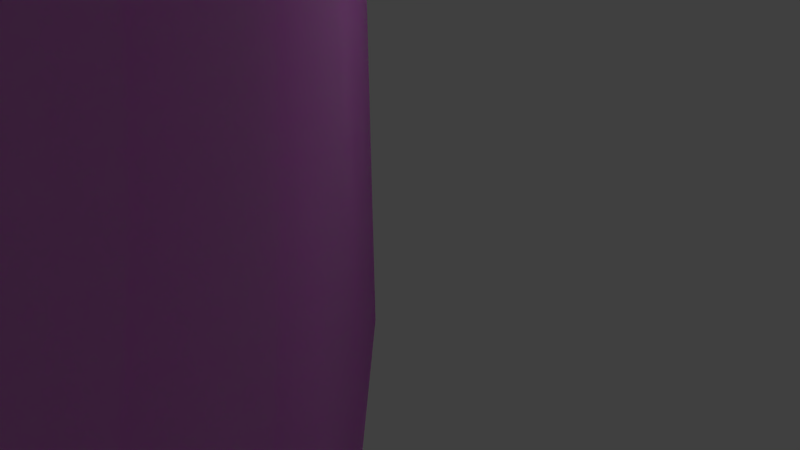 # Source: 45.blend  (saved by Blender 2.76.0; exported with 4.5.12 LTS)
import bpy
from mathutils import Matrix  # noqa: F401  (used for matrix-valued properties, if any)

bpy.ops.wm.read_factory_settings(use_empty=True)
scene = bpy.context.scene
scene.name = 'Scene'

# ---- collections
col_collection_1 = bpy.data.collections.new('Collection 1'); scene.collection.children.link(col_collection_1)

# ---- images (referenced by path relative to the original .blend; pixels are not part of the script)
import os
ASSET_DIR = os.environ.get("B2B_ASSET_DIR", "")  # directory of the original .blend (textures are referenced by path, not embedded)
HERE = os.path.dirname(os.path.abspath(__file__))  # packed textures are extracted next to this script under _unpacked/

def load_image(name, relpath, width, height, colorspace="sRGB"):
    """Load a texture the original file referenced (path relative to the .blend, or extracted next to this script)."""
    p = next((c for c in (os.path.join(HERE, relpath), os.path.join(ASSET_DIR, relpath)) if relpath and os.path.exists(c)), "")
    if p:
        img = bpy.data.images.load(p, check_existing=True)
        img.name = name
    else:  # same state as the original file: an image datablock whose file is absent (Cycles renders it pink)
        img = bpy.data.images.new(name, width, height)
        img.source = "FILE"
        img.filepath = "//" + (relpath or name)
    img.colorspace_settings.name = colorspace
    return img
img_turn_png_001 = load_image('Turn.png.001', 'Turn.png', 1024, 1024, 'sRGB')
img_turn_sidewalk_2_png_001 = load_image('Turn sidewalk 2.png.001', 'Turn sidewalk 2.png', 1024, 1024, 'sRGB')
img_turn_sidewalk_png = load_image('Turn sidewalk.png', 'Turn sidewalk.png', 1024, 1024, 'sRGB')

# ---- materials (node trees are filled in below, after node groups)
mat_material_001 = bpy.data.materials.new('Material.001')
mat_material_001.alpha_threshold = 0.0
mat_material_001.roughness = 0.5
mat_material_005 = bpy.data.materials.new('Material.005')
mat_material_005.alpha_threshold = 0.0
mat_material_005.roughness = 0.5
mat_material_002 = bpy.data.materials.new('Material.002')
mat_material_002.alpha_threshold = 0.0
mat_material_002.roughness = 0.5

# ---- material node trees
mat_material_001.use_nodes = True; mat_material_001.node_tree.nodes.clear()
_N = mat_material_001.node_tree.nodes; _L = mat_material_001.node_tree.links
n0 = _N.new('ShaderNodeOutputMaterial'); n0.name = 'Material Output'; n0.location = (300, 300)
n1 = _N.new('ShaderNodeBsdfDiffuse'); n1.name = 'Diffuse BSDF'; n1.location = (10, 300)
n2 = _N.new('ShaderNodeTexImage'); n2.name = 'Image Texture'; n2.location = (-180, 300)
n2.width = 140
n2.image = img_turn_png_001
_L.new(n1.outputs[0], n0.inputs[0])
_L.new(n2.outputs[0], n1.inputs[0])
n0.is_active_output = True
mat_material_005.use_nodes = True; mat_material_005.node_tree.nodes.clear()
_N = mat_material_005.node_tree.nodes; _L = mat_material_005.node_tree.links
n0 = _N.new('ShaderNodeOutputMaterial'); n0.name = 'Material Output'; n0.location = (300, 300)
n1 = _N.new('ShaderNodeBsdfDiffuse'); n1.name = 'Diffuse BSDF'; n1.location = (10, 300)
n2 = _N.new('ShaderNodeTexImage'); n2.name = 'Image Texture'; n2.location = (-180, 300)
n2.width = 140
n2.image = img_turn_sidewalk_2_png_001
_L.new(n1.outputs[0], n0.inputs[0])
_L.new(n2.outputs[0], n1.inputs[0])
n0.is_active_output = True
mat_material_002.use_nodes = True; mat_material_002.node_tree.nodes.clear()
_N = mat_material_002.node_tree.nodes; _L = mat_material_002.node_tree.links
n0 = _N.new('ShaderNodeOutputMaterial'); n0.name = 'Material Output'; n0.location = (300, 300)
n1 = _N.new('ShaderNodeBsdfDiffuse'); n1.name = 'Diffuse BSDF'; n1.location = (10, 300)
n2 = _N.new('ShaderNodeTexImage'); n2.name = 'Image Texture'; n2.location = (-180, 300)
n2.width = 140
n2.image = img_turn_sidewalk_png
_L.new(n1.outputs[0], n0.inputs[0])
_L.new(n2.outputs[0], n1.inputs[0])
n0.is_active_output = True

# ---- world
world_world = bpy.data.worlds.new('World'); scene.world = world_world
world_world.color = (0.05088, 0.05088, 0.05088)
world_world.use_sun_shadow = False
world_world.sun_shadow_jitter_overblur = 0.0
world_world.cycles.sampling_method = 'MANUAL'
world_world.cycles.sample_map_resolution = 256

# ---- cameras
cam_camera = bpy.data.cameras.new('Camera')
cam_camera.clip_end = 100.0
cam_camera.lens = 35.0
cam_camera.sensor_width = 32.0
cam_camera.sensor_height = 18.0
cam_camera.ortho_scale = 7.314
cam_camera.dof.focus_distance = 0.0

# ---- lights
light_lamp = bpy.data.lights.new('Lamp', 'POINT')
light_lamp.transmission_factor = 0.0
light_lamp.cutoff_distance = 30.0
light_lamp.energy = 100.0
light_lamp.shadow_buffer_clip_start = 1.001
light_lamp.shadow_soft_size = 0.1
light_lamp.shadow_maximum_resolution = 0.006
light_lamp.use_absolute_resolution = True
light_lamp.cycles.use_multiple_importance_sampling = False

# ---- meshes
me_cube = bpy.data.meshes.new('Cube')
me_cube.from_pydata([(-12.0, -12.0, -12.0), (-12.0, -12.0, 12.0), (-12.0, 12.0, -12.0), (-12.0, 12.0, 12.0), (12.0, -12.0, -12.0), (12.0, -12.0, 12.0), (12.0, 12.0, -12.0), (12.0, 12.0, 12.0)], [], [(1, 3, 2, 0), (3, 7, 6, 2), (7, 5, 4, 6), (5, 1, 0, 4), (0, 2, 6, 4), (5, 7, 3, 1)])
me_cube.use_remesh_preserve_volume = False
me_cube.use_remesh_preserve_attributes = False
me_cube.use_mirror_vertex_groups = False
me_cube.update()
me_cylinder_005 = bpy.data.meshes.new('Cylinder.005')
me_cylinder_005.from_pydata([(56.4, -446.5, 1.0), (111.9, -435.9, 1.0), (37.3, -145.3, 1.0), (18.8, -148.8, 1.0), (1.971e-05, -450.0, 1.0), (6.665e-06, -150.0, 1.0), (111.9, -435.9, -1.0), (56.4, -446.5, -1.0), (165.7, -418.4, 1.0), (55.22, -139.5, 1.0), (37.3, -145.3, -1.0), (18.8, -148.8, -1.0), (6.621e-06, -150.0, -1.0), (1.963e-05, -450.0, -1.0), (317.7, -317.7, -1.0), (308.0, -328.0, -1.0), (264.5, -364.1, -1.0), (216.8, -394.3, -1.0), (165.7, -418.4, -1.0), (55.22, -139.5, -1.0), (72.26, -131.4, -1.0), (88.17, -121.4, -1.0), (102.6, -109.3, -1.0), (105.8, -105.8, -1.0), (216.8, -394.3, 1.0), (72.26, -131.4, 1.0), (317.7, -317.7, 1.0), (308.0, -328.0, 1.0), (264.5, -364.1, 1.0), (88.17, -121.4, 1.0), (102.6, -109.3, 1.0), (105.8, -105.8, 1.0)], [], [(0, 1, 2, 3), (4, 0, 3, 5), (6, 1, 0, 7), (1, 8, 9, 2), (10, 11, 3, 2), (12, 13, 4, 5), (13, 7, 0, 4), (11, 12, 5, 3), (14, 15, 16, 17, 18, 6, 7, 13, 12, 11, 10, 19, 20, 21, 22, 23), (18, 8, 1, 6), (8, 24, 25, 9), (19, 10, 2, 9), (26, 27, 15, 14), (15, 27, 28, 16), (16, 28, 24, 17), (17, 24, 8, 18), (20, 19, 9, 25), (21, 20, 25, 29), (22, 21, 29, 30), (23, 22, 30, 31), (24, 28, 29, 25), (31, 30, 27, 26), (28, 27, 30, 29), (26, 14, 23, 31)])
_uv = me_cylinder_005.uv_layers.new(name='UVMap')
_uv.uv.foreach_set('vector', [0.07885, 0.2494, 0.1476, 0.2494, 0.1477, 0.6262, 0.07883, 0.6262, 0.006934, 0.2494, 0.07885, 0.2494, 0.07883, 0.6262, 0.006811, 0.6262, 0.4908, 0.9568, 0.4911, 0.9573, 0.5034, 0.9487, 0.503, 0.9483, 0.1476, 0.2494, 0.2217, 0.2494, 0.2219, 0.6262, 0.1477, 0.6262, 0.4552, 0.8817, 0.4615, 0.8817, 0.4615, 0.8817, 0.4552, 0.8817, 0.4677, 0.8817, 0.5112, 0.9347, 0.5122, 0.9345, 0.469, 0.8807, 0.5112, 0.9347, 0.503, 0.9483, 0.5034, 0.9487, 0.5122, 0.9345, 0.4615, 0.8817, 0.4677, 0.8817, 0.4677, 0.8817, 0.4615, 0.8817, 0.4285, 0.9712, 0.4324, 0.9712, 0.4477, 0.9699, 0.4628, 0.9671, 0.4772, 0.9628, 0.4908, 0.9568, 0.503, 0.9483, 0.5112, 0.9347, 0.4677, 0.8817, 0.4615, 0.8817, 0.4552, 0.8817, 0.4487, 0.8817, 0.4423, 0.8817, 0.4357, 0.8817, 0.4292, 0.8817, 0.4275, 0.8817, 0.4772, 0.9628, 0.4774, 0.9633, 0.4911, 0.9573, 0.4908, 0.9568, 0.2217, 0.2494, 0.3, 0.2494, 0.3003, 0.6262, 0.2219, 0.6262, 0.4487, 0.8817, 0.4552, 0.8817, 0.4552, 0.8817, 0.4487, 0.8817, 0.4285, 0.9717, 0.4324, 0.9718, 0.4324, 0.9712, 0.4285, 0.9712, 0.4324, 0.9712, 0.4324, 0.9718, 0.4478, 0.9705, 0.4477, 0.9699, 0.4477, 0.9699, 0.4478, 0.9705, 0.4629, 0.9677, 0.4628, 0.9671, 0.4628, 0.9671, 0.4629, 0.9677, 0.4774, 0.9633, 0.4772, 0.9628, 0.4423, 0.8817, 0.4487, 0.8817, 0.4487, 0.8817, 0.4423, 0.8817, 0.4357, 0.8817, 0.4423, 0.8817, 0.4423, 0.8817, 0.4357, 0.8817, 0.4292, 0.8817, 0.4357, 0.8817, 0.4357, 0.8817, 0.4292, 0.8817, 0.4275, 0.8817, 0.4292, 0.8817, 0.4292, 0.8817, 0.4275, 0.8817, 0.3, 0.2494, 0.3773, 0.2494, 0.3778, 0.6262, 0.3003, 0.6262, 0.4701, 0.6262, 0.4492, 0.6262, 0.4486, 0.2494, 0.4695, 0.2494, 0.3773, 0.2494, 0.4486, 0.2494, 0.4492, 0.6262, 0.3778, 0.6262, 0.0, 0.0, 0.0, 0.0, 0.0, 0.0, 0.0, 0.0])
me_cylinder_005.materials.append(mat_material_001)
me_cylinder_005.use_remesh_preserve_volume = False
me_cylinder_005.use_remesh_preserve_attributes = False
me_cylinder_005.use_mirror_vertex_groups = False
me_cylinder_005.update()
me_cylinder_004 = bpy.data.meshes.new('Cylinder.004')
me_cylinder_004.from_pydata([(0.0, 0.0, -6.0), (5.857e-06, -135.0, -6.0), (5.857e-06, -135.0, -5.0), (6.382e-06, -135.0, 6.0), (0.0, 0.0, 6.0), (16.92, -133.9, -6.0), (16.92, -133.9, -5.0), (6.513e-06, -150.0, -5.0), (6.665e-06, -150.0, -4.0), (7.038e-06, -150.0, 7.0), (6.382e-06, -135.0, 7.0), (16.92, -133.9, 6.0), (33.57, -130.8, -6.0), (18.8, -148.8, -5.0), (33.57, -130.8, -5.0), (18.8, -148.8, -4.0), (18.8, -148.8, 7.0), (16.92, -133.9, 7.0), (33.57, -130.8, 6.0), (49.7, -125.5, -6.0), (37.3, -145.3, -5.0), (49.7, -125.5, -5.0), (37.3, -145.3, -4.0), (37.3, -145.3, 7.0), (33.57, -130.8, 7.0), (49.7, -125.5, 6.0), (65.04, -118.3, -6.0), (55.22, -139.5, -5.0), (65.04, -118.3, -5.0), (55.22, -139.5, -4.0), (55.22, -139.5, 7.0), (49.7, -125.5, 7.0), (65.04, -118.3, 6.0), (79.35, -109.2, -6.0), (72.26, -131.4, -5.0), (79.35, -109.2, -5.0), (72.26, -131.4, -4.0), (72.26, -131.4, 7.0), (65.04, -118.3, 7.0), (79.35, -109.2, 6.0), (92.41, -98.41, -6.0), (88.17, -121.4, -5.0), (92.41, -98.41, -5.0), (88.17, -121.4, -4.0), (88.17, -121.4, 7.0), (79.35, -109.2, 7.0), (92.41, -98.41, 6.0), (95.32, -95.32, -6.0), (102.5, -109.2, -4.817), (95.32, -95.32, -4.954), (102.7, -109.3, 7.0), (92.41, -98.41, 7.0), (93.38, -97.35, 6.0), (95.31, -95.31, 6.0), (105.8, -105.8, -4.817), (95.32, -95.32, 7.0), (105.9, -105.9, 7.046), (104.0, -86.05, 7.0), (104.0, -86.05, 6.0), (104.0, -86.05, -5.0)], [], [(0, 1, 2, 3, 4), (0, 5, 1), (2, 1, 5, 6), (7, 8, 9, 10, 3, 2), (3, 11, 4), (0, 12, 5), (2, 6, 13, 7), (6, 5, 12, 14), (8, 7, 13, 15), (15, 16, 9, 8), (9, 16, 17, 10), (3, 10, 17, 11), (4, 11, 18), (0, 19, 12), (14, 20, 13, 6), (14, 12, 19, 21), (15, 13, 20, 22), (22, 23, 16, 15), (17, 16, 23, 24), (11, 17, 24, 18), (4, 18, 25), (0, 26, 19), (21, 27, 20, 14), (21, 19, 26, 28), (22, 20, 27, 29), (29, 30, 23, 22), (24, 23, 30, 31), (18, 24, 31, 25), (4, 25, 32), (0, 33, 26), (28, 34, 27, 21), (28, 26, 33, 35), (29, 27, 34, 36), (36, 37, 30, 29), (31, 30, 37, 38), (25, 31, 38, 32), (4, 32, 39), (0, 40, 33), (35, 41, 34, 28), (35, 33, 40, 42), (36, 34, 41, 43), (43, 44, 37, 36), (38, 37, 44, 45), (32, 38, 45, 39), (4, 39, 46), (47, 40, 0), (42, 48, 41, 35), (49, 42, 40, 47), (41, 48, 50, 44, 43), (45, 44, 50, 51), (39, 45, 51, 46), (4, 46, 52, 53), (54, 48, 42, 49), (55, 51, 50, 56), (46, 51, 52), (53, 52, 51, 55), (56, 50, 48, 54), (54, 49, 47, 0, 4, 53, 55, 56), (57, 58, 59)])
_uv = me_cylinder_004.uv_layers.new(name='UVMap')
_uv.uv.foreach_set('vector', [0.1479, 0.1039, 0.07093, 0.02432, 0.07152, 0.02374, 0.078, 0.01747, 0.155, 0.09704, 0.1479, 0.1039, 0.06216, 0.03506, 0.07093, 0.02432, 0.07026, 0.02379, 0.07093, 0.02432, 0.06216, 0.03506, 0.0615, 0.03458, 0.1038, 0.2305, 0.1039, 0.2338, 0.1043, 0.2697, 0.0629, 0.2697, 0.0629, 0.2664, 0.0629, 0.2305, 0.1836, 0.9874, 0.1898, 0.8889, 0.9691, 0.9874, 0.1479, 0.1039, 0.05469, 0.04635, 0.06216, 0.03506, 0.02197, 0.08076, 0.0387, 0.08738, 0.03378, 0.1025, 0.01519, 0.09516, 0.0615, 0.03458, 0.06216, 0.03506, 0.05469, 0.04635, 0.05398, 0.04592, 0.1425, 0.2697, 0.146, 0.2697, 0.146, 0.3211, 0.1425, 0.3211, 0.1425, 0.3211, 0.1043, 0.3211, 0.1043, 0.2697, 0.1425, 0.2697, 0.1043, 0.2697, 0.1043, 0.3211, 0.0629, 0.3211, 0.0629, 0.2697, 0.02148, 0.09472, 0.02149, 0.09406, 0.03269, 0.09414, 0.03268, 0.0948, 0.9691, 0.9874, 0.1898, 0.8889, 0.2082, 0.792, 0.1479, 0.1039, 0.04843, 0.05832, 0.05469, 0.04635, 0.05613, 0.09185, 0.05315, 0.1075, 0.03378, 0.1025, 0.0387, 0.08738, 0.05398, 0.04592, 0.05469, 0.04635, 0.04843, 0.05832, 0.04767, 0.05798, 0.1425, 0.3211, 0.146, 0.3211, 0.146, 0.3734, 0.1425, 0.3734, 0.1425, 0.3734, 0.1043, 0.3734, 0.1043, 0.3211, 0.1425, 0.3211, 0.0629, 0.3211, 0.1043, 0.3211, 0.1043, 0.3734, 0.0629, 0.3734, 0.03268, 0.0948, 0.03269, 0.09414, 0.04389, 0.09423, 0.04388, 0.09489, 0.9691, 0.9874, 0.2082, 0.792, 0.2387, 0.6982, 0.1479, 0.1039, 0.04358, 0.07096, 0.04843, 0.05832, 0.07398, 0.09411, 0.07298, 0.11, 0.05315, 0.1075, 0.05613, 0.09185, 0.04767, 0.05798, 0.04843, 0.05832, 0.04358, 0.07096, 0.04279, 0.0707, 0.1425, 0.3734, 0.146, 0.3734, 0.146, 0.4264, 0.1425, 0.4264, 0.1425, 0.4264, 0.1043, 0.4264, 0.1043, 0.3734, 0.1425, 0.3734, 0.0629, 0.3734, 0.1043, 0.3734, 0.1043, 0.4264, 0.0629, 0.4264, 0.04388, 0.09489, 0.04389, 0.09423, 0.05509, 0.09431, 0.05508, 0.09497, 0.9691, 0.9874, 0.2387, 0.6982, 0.2807, 0.6089, 0.1479, 0.1039, 0.04029, 0.08412, 0.04358, 0.07096, 0.09197, 0.09411, 0.09297, 0.11, 0.07298, 0.11, 0.07398, 0.09411, 0.04279, 0.0707, 0.04358, 0.07096, 0.04029, 0.08412, 0.03947, 0.08396, 0.1425, 0.4264, 0.146, 0.4264, 0.146, 0.48, 0.1425, 0.48, 0.1425, 0.48, 0.1043, 0.48, 0.1043, 0.4264, 0.1425, 0.4264, 0.0629, 0.4264, 0.1043, 0.4264, 0.1043, 0.48, 0.0629, 0.48, 0.05508, 0.09497, 0.05509, 0.09431, 0.06629, 0.0944, 0.06628, 0.09506, 0.9691, 0.9874, 0.2807, 0.6089, 0.3336, 0.5256, 0.1479, 0.1039, 0.03863, 0.0976, 0.04029, 0.08412, 0.1098, 0.09185, 0.1128, 0.1075, 0.09297, 0.11, 0.09197, 0.09411, 0.03947, 0.08396, 0.04029, 0.08412, 0.03863, 0.0976, 0.03779, 0.09754, 0.1425, 0.48, 0.146, 0.48, 0.146, 0.5339, 0.1425, 0.5339, 0.1425, 0.5339, 0.1043, 0.5339, 0.1043, 0.48, 0.1425, 0.48, 0.0629, 0.48, 0.1043, 0.48, 0.1043, 0.5339, 0.0629, 0.5339, 0.06628, 0.09506, 0.06629, 0.0944, 0.07749, 0.09449, 0.07749, 0.09515, 0.9691, 0.9874, 0.3336, 0.5256, 0.3965, 0.4496, 0.03864, 0.101, 0.03863, 0.0976, 0.1479, 0.1039, 0.1272, 0.08738, 0.1322, 0.1025, 0.1128, 0.1075, 0.1098, 0.09185, 0.03776, 0.101, 0.03779, 0.09754, 0.03863, 0.0976, 0.03864, 0.101, 0.146, 0.5339, 0.146, 0.5879, 0.1043, 0.5879, 0.1043, 0.5339, 0.1425, 0.5339, 0.0629, 0.5339, 0.1043, 0.5339, 0.1043, 0.5879, 0.0629, 0.5879, 0.07749, 0.09515, 0.07749, 0.09449, 0.08869, 0.09457, 0.08869, 0.09523, 0.9691, 0.9874, 0.3965, 0.4496, 0.4026, 0.444, 0.4145, 0.4328, 0.1368, 0.1007, 0.1322, 0.1025, 0.1272, 0.08738, 0.1315, 0.08577, 0.0629, 0.6018, 0.0629, 0.5879, 0.1043, 0.5879, 0.1043, 0.6018, 0.08869, 0.09523, 0.08869, 0.09457, 0.08964, 0.09523, 0.09149, 0.09525, 0.08964, 0.09523, 0.08869, 0.09457, 0.09149, 0.09459, 0.1043, 0.6018, 0.1043, 0.5879, 0.146, 0.5879, 0.146, 0.6019, 0.0, 0.0, 0.0, 0.0, 0.0, 0.0, 0.0, 0.0, 0.0, 0.0, 0.0, 0.0, 0.0, 0.0, 0.0, 0.0, 0.09989, 0.09466, 0.0999, 0.09532, 0.09997, 0.1026])
me_cylinder_004.materials.append(mat_material_005)
me_cylinder_004.use_remesh_preserve_volume = False
me_cylinder_004.use_remesh_preserve_attributes = False
me_cylinder_004.use_mirror_vertex_groups = False
me_cylinder_004.update()
me_cylinder_009 = bpy.data.meshes.new('Cylinder.009')
me_cylinder_009.from_pydata([(317.4, -318.1, -50.0), (308.0, -328.0, -50.0), (264.5, -364.1, -50.0), (216.8, -394.3, -50.0), (165.7, -418.4, -50.0), (111.9, -435.9, -50.0), (56.4, -446.5, -50.0), (1.963e-05, -450.0, -50.0), (1.92e-05, -440.2, -50.0), (55.06, -436.7, -50.0), (109.3, -426.4, -50.0), (161.7, -409.3, -50.0), (211.7, -385.8, -50.0), (258.2, -356.1, -50.0), (300.8, -320.9, -50.0), (310.2, -310.8, -50.0), (317.4, -318.1, 50.0), (308.0, -328.0, 50.0), (264.5, -364.1, 50.0), (216.8, -394.3, 50.0), (165.7, -418.4, 50.0), (111.9, -435.9, 50.0), (56.4, -446.5, 50.0), (2.014e-05, -450.0, 50.0), (1.972e-05, -440.2, 50.0), (55.06, -436.7, 50.0), (109.3, -426.4, 50.0), (161.7, -409.3, 50.0), (211.7, -385.8, 50.0), (258.2, -356.1, 50.0), (300.8, -320.9, 50.0), (310.2, -310.8, 50.0), (414.0, -414.8, -58.33), (401.8, -427.9, -58.33), (345.0, -474.9, -58.33), (282.8, -514.4, -58.33), (216.1, -545.7, -58.33), (146.0, -568.5, -58.33), (73.56, -582.3, -58.33), (2.556e-05, -587.0, -58.33), (1.959e-05, -450.0, -58.33), (56.4, -446.5, -58.33), (111.9, -435.9, -58.33), (165.7, -418.4, -58.33), (216.8, -394.3, -58.33), (264.5, -364.1, -58.33), (308.0, -328.0, -58.33), (317.4, -318.1, -58.33), (414.0, -414.8, 41.67), (401.8, -427.9, 41.67), (345.0, -474.9, 41.67), (282.8, -514.4, 41.67), (216.1, -545.7, 41.67), (146.0, -568.5, 41.67), (73.56, -582.3, 41.67), (2.608e-05, -587.0, 41.67), (2.01e-05, -450.0, 41.67), (56.4, -446.5, 41.67), (111.9, -435.9, 41.67), (165.7, -418.4, 41.67), (216.8, -394.3, 41.67), (264.5, -364.1, 41.67), (308.0, -328.0, 41.67), (317.4, -318.1, 41.67)], [], [(0, 1, 2, 3, 4, 5, 6, 7, 8, 9, 10, 11, 12, 13, 14, 15), (16, 17, 1, 0), (1, 17, 18, 2), (2, 18, 19, 3), (3, 19, 20, 4), (4, 20, 21, 5), (5, 21, 22, 6), (7, 6, 22, 23), (7, 23, 24, 8), (24, 25, 9, 8), (10, 9, 25, 26), (11, 10, 26, 27), (12, 11, 27, 28), (13, 12, 28, 29), (14, 13, 29, 30), (15, 14, 30, 31), (31, 30, 17, 16), (18, 17, 30, 29), (19, 18, 29, 28), (20, 19, 28, 27), (21, 20, 27, 26), (22, 21, 26, 25), (23, 22, 25, 24), (15, 31, 16, 0), (32, 33, 34, 35, 36, 37, 38, 39, 40, 41, 42, 43, 44, 45, 46, 47), (48, 49, 33, 32), (33, 49, 50, 34), (34, 50, 51, 35), (35, 51, 52, 36), (36, 52, 53, 37), (37, 53, 54, 38), (39, 38, 54, 55), (39, 55, 56, 40), (56, 57, 41, 40), (42, 41, 57, 58), (43, 42, 58, 59), (44, 43, 59, 60), (45, 44, 60, 61), (46, 45, 61, 62), (47, 46, 62, 63), (63, 62, 49, 48), (50, 49, 62, 61), (51, 50, 61, 60), (52, 51, 60, 59), (53, 52, 59, 58), (54, 53, 58, 57), (55, 54, 57, 56), (48, 32, 47, 63)])
_uv = me_cylinder_009.uv_layers.new(name='UVMap')
_uv.uv.foreach_set('vector', [0.8909, 0.9598, 0.8885, 0.9599, 0.8788, 0.9589, 0.8693, 0.9568, 0.8602, 0.9535, 0.8515, 0.949, 0.8435, 0.9436, 0.8362, 0.9371, 0.8374, 0.9359, 0.8445, 0.9422, 0.8524, 0.9476, 0.8608, 0.9519, 0.8698, 0.9551, 0.879, 0.9572, 0.8885, 0.9581, 0.8909, 0.958, 0.4995, 0.6359, 0.4833, 0.6359, 0.4833, 0.5905, 0.4995, 0.5905, 0.4833, 0.5905, 0.4833, 0.6359, 0.4161, 0.6359, 0.4161, 0.5905, 0.4161, 0.5905, 0.4161, 0.6359, 0.3485, 0.6359, 0.3485, 0.5905, 0.3485, 0.5905, 0.3485, 0.6359, 0.2806, 0.6359, 0.2806, 0.5905, 0.2806, 0.5905, 0.2806, 0.6359, 0.2122, 0.6359, 0.2122, 0.5905, 0.2122, 0.5905, 0.2122, 0.6359, 0.1434, 0.6359, 0.1434, 0.5905, 0.07479, 0.5905, 0.1434, 0.5905, 0.1434, 0.6359, 0.07479, 0.6359, 0.02572, 0.636, 0.07479, 0.6359, 0.07479, 0.6836, 0.02572, 0.6832, 0.07479, 0.6836, 0.1434, 0.6836, 0.1434, 0.7326, 0.07479, 0.7326, 0.2122, 0.7326, 0.1434, 0.7326, 0.1434, 0.6836, 0.2122, 0.6836, 0.2806, 0.7326, 0.2122, 0.7326, 0.2122, 0.6836, 0.2806, 0.6836, 0.3485, 0.7326, 0.2806, 0.7326, 0.2806, 0.6836, 0.3485, 0.6836, 0.4161, 0.7326, 0.3485, 0.7326, 0.3485, 0.6836, 0.4161, 0.6836, 0.4833, 0.7326, 0.4161, 0.7326, 0.4161, 0.6836, 0.4833, 0.6836, 0.5, 0.7326, 0.4833, 0.7326, 0.4833, 0.6836, 0.5, 0.6836, 0.5, 0.6836, 0.4833, 0.6836, 0.4833, 0.6359, 0.4995, 0.6359, 0.4161, 0.6359, 0.4833, 0.6359, 0.4833, 0.6836, 0.4161, 0.6836, 0.3485, 0.6359, 0.4161, 0.6359, 0.4161, 0.6836, 0.3485, 0.6836, 0.2806, 0.6359, 0.3485, 0.6359, 0.3485, 0.6836, 0.2806, 0.6836, 0.2122, 0.6359, 0.2806, 0.6359, 0.2806, 0.6836, 0.2122, 0.6836, 0.1434, 0.6359, 0.2122, 0.6359, 0.2122, 0.6836, 0.1434, 0.6836, 0.07479, 0.6359, 0.1434, 0.6359, 0.1434, 0.6836, 0.07479, 0.6836, 0.0, 0.0, 0.0, 0.0, 0.0, 0.0, 0.0, 0.0, 0.8802, 0.9573, 0.878, 0.9574, 0.869, 0.9573, 0.86, 0.9567, 0.851, 0.9556, 0.842, 0.9541, 0.8329, 0.9521, 0.8236, 0.9494, 0.8305, 0.932, 0.838, 0.9342, 0.8458, 0.936, 0.8537, 0.9374, 0.8618, 0.9385, 0.8698, 0.9391, 0.8778, 0.9393, 0.8797, 0.9392, 0.8805, 0.9698, 0.8782, 0.9699, 0.878, 0.9574, 0.8802, 0.9573, 0.878, 0.9574, 0.8782, 0.9699, 0.8685, 0.9699, 0.869, 0.9573, 0.869, 0.9573, 0.8685, 0.9699, 0.8589, 0.9693, 0.86, 0.9567, 0.86, 0.9567, 0.8589, 0.9693, 0.8492, 0.9683, 0.851, 0.9556, 0.851, 0.9556, 0.8492, 0.9683, 0.8396, 0.9667, 0.842, 0.9541, 0.842, 0.9541, 0.8396, 0.9667, 0.83, 0.9647, 0.8329, 0.9521, 0.8236, 0.9494, 0.8329, 0.9521, 0.83, 0.9647, 0.8203, 0.9623, 0.8236, 0.9494, 0.8109, 0.9444, 0.8178, 0.927, 0.8305, 0.932, 0.8338, 0.9188, 0.8412, 0.9207, 0.838, 0.9342, 0.8305, 0.932, 0.8458, 0.936, 0.838, 0.9342, 0.8412, 0.9207, 0.8486, 0.9224, 0.8537, 0.9374, 0.8458, 0.936, 0.8486, 0.9224, 0.8559, 0.9238, 0.8618, 0.9385, 0.8537, 0.9374, 0.8559, 0.9238, 0.8633, 0.9248, 0.8698, 0.9391, 0.8618, 0.9385, 0.8633, 0.9248, 0.8706, 0.9254, 0.8778, 0.9393, 0.8698, 0.9391, 0.8706, 0.9254, 0.8779, 0.9257, 0.8797, 0.9392, 0.8778, 0.9393, 0.8779, 0.9257, 0.8797, 0.9257, 0.4828, 0.3333, 0.4627, 0.3333, 0.4625, 0.1673, 0.4826, 0.1673, 0.3799, 0.1673, 0.4625, 0.1673, 0.4627, 0.3333, 0.3798, 0.3333, 0.2989, 0.1673, 0.3799, 0.1673, 0.3798, 0.3333, 0.2986, 0.3333, 0.2208, 0.1673, 0.2989, 0.1673, 0.2986, 0.3333, 0.2203, 0.3333, 0.1469, 0.1673, 0.2208, 0.1673, 0.2203, 0.3333, 0.1461, 0.3333, 0.07827, 0.1673, 0.1469, 0.1673, 0.1461, 0.3333, 0.07732, 0.3333, 0.01606, 0.1673, 0.07827, 0.1673, 0.07732, 0.3333, 0.01493, 0.3333, 0.0, 0.0, 0.0, 0.0, 0.0, 0.0, 0.0, 0.0])
me_cylinder_009.materials.append(mat_material_002)
me_cylinder_009.use_remesh_preserve_volume = False
me_cylinder_009.use_remesh_preserve_attributes = False
me_cylinder_009.use_mirror_vertex_groups = False
me_cylinder_009.update()
me_cylinder_010 = bpy.data.meshes.new('Cylinder.010')
me_cylinder_010.from_pydata([(56.4, -446.5, 1.0), (111.9, -435.9, 1.0), (37.3, -145.3, 1.0), (18.8, -148.8, 1.0), (1.971e-05, -450.0, 1.0), (6.665e-06, -150.0, 1.0), (111.9, -435.9, -1.0), (56.4, -446.5, -1.0), (165.7, -418.4, 1.0), (55.22, -139.5, 1.0), (37.3, -145.3, -1.0), (18.8, -148.8, -1.0), (6.621e-06, -150.0, -1.0), (1.963e-05, -450.0, -1.0), (317.7, -317.7, -1.0), (308.0, -328.0, -1.0), (264.5, -364.1, -1.0), (216.8, -394.3, -1.0), (165.7, -418.4, -1.0), (55.22, -139.5, -1.0), (72.26, -131.4, -1.0), (88.17, -121.4, -1.0), (102.6, -109.3, -1.0), (105.8, -105.8, -1.0), (216.8, -394.3, 1.0), (72.26, -131.4, 1.0), (317.7, -317.7, 1.0), (308.0, -328.0, 1.0), (264.5, -364.1, 1.0), (88.17, -121.4, 1.0), (102.6, -109.3, 1.0), (105.8, -105.8, 1.0)], [], [(0, 1, 2, 3), (4, 0, 3, 5), (6, 1, 0, 7), (1, 8, 9, 2), (10, 11, 3, 2), (12, 13, 4, 5), (13, 7, 0, 4), (11, 12, 5, 3), (14, 15, 16, 17, 18, 6, 7, 13, 12, 11, 10, 19, 20, 21, 22, 23), (18, 8, 1, 6), (8, 24, 25, 9), (19, 10, 2, 9), (26, 27, 15, 14), (15, 27, 28, 16), (16, 28, 24, 17), (17, 24, 8, 18), (20, 19, 9, 25), (21, 20, 25, 29), (22, 21, 29, 30), (23, 22, 30, 31), (24, 28, 29, 25), (31, 30, 27, 26), (28, 27, 30, 29), (26, 14, 23, 31)])
_uv = me_cylinder_010.uv_layers.new(name='UVMap')
_uv.uv.foreach_set('vector', [0.07885, 0.2494, 0.1476, 0.2494, 0.1477, 0.6262, 0.07883, 0.6262, 0.006934, 0.2494, 0.07885, 0.2494, 0.07883, 0.6262, 0.006811, 0.6262, 0.4908, 0.9568, 0.4911, 0.9573, 0.5034, 0.9487, 0.503, 0.9483, 0.1476, 0.2494, 0.2217, 0.2494, 0.2219, 0.6262, 0.1477, 0.6262, 0.4552, 0.8817, 0.4615, 0.8817, 0.4615, 0.8817, 0.4552, 0.8817, 0.4677, 0.8817, 0.5112, 0.9347, 0.5122, 0.9345, 0.469, 0.8807, 0.5112, 0.9347, 0.503, 0.9483, 0.5034, 0.9487, 0.5122, 0.9345, 0.4615, 0.8817, 0.4677, 0.8817, 0.4677, 0.8817, 0.4615, 0.8817, 0.4285, 0.9712, 0.4324, 0.9712, 0.4477, 0.9699, 0.4628, 0.9671, 0.4772, 0.9628, 0.4908, 0.9568, 0.503, 0.9483, 0.5112, 0.9347, 0.4677, 0.8817, 0.4615, 0.8817, 0.4552, 0.8817, 0.4487, 0.8817, 0.4423, 0.8817, 0.4357, 0.8817, 0.4292, 0.8817, 0.4275, 0.8817, 0.4772, 0.9628, 0.4774, 0.9633, 0.4911, 0.9573, 0.4908, 0.9568, 0.2217, 0.2494, 0.3, 0.2494, 0.3003, 0.6262, 0.2219, 0.6262, 0.4487, 0.8817, 0.4552, 0.8817, 0.4552, 0.8817, 0.4487, 0.8817, 0.4285, 0.9717, 0.4324, 0.9718, 0.4324, 0.9712, 0.4285, 0.9712, 0.4324, 0.9712, 0.4324, 0.9718, 0.4478, 0.9705, 0.4477, 0.9699, 0.4477, 0.9699, 0.4478, 0.9705, 0.4629, 0.9677, 0.4628, 0.9671, 0.4628, 0.9671, 0.4629, 0.9677, 0.4774, 0.9633, 0.4772, 0.9628, 0.4423, 0.8817, 0.4487, 0.8817, 0.4487, 0.8817, 0.4423, 0.8817, 0.4357, 0.8817, 0.4423, 0.8817, 0.4423, 0.8817, 0.4357, 0.8817, 0.4292, 0.8817, 0.4357, 0.8817, 0.4357, 0.8817, 0.4292, 0.8817, 0.4275, 0.8817, 0.4292, 0.8817, 0.4292, 0.8817, 0.4275, 0.8817, 0.3, 0.2494, 0.3773, 0.2494, 0.3778, 0.6262, 0.3003, 0.6262, 0.4701, 0.6262, 0.4492, 0.6262, 0.4486, 0.2494, 0.4695, 0.2494, 0.3773, 0.2494, 0.4486, 0.2494, 0.4492, 0.6262, 0.3778, 0.6262, 0.0, 0.0, 0.0, 0.0, 0.0, 0.0, 0.0, 0.0])
me_cylinder_010.use_remesh_preserve_volume = False
me_cylinder_010.use_remesh_preserve_attributes = False
me_cylinder_010.use_mirror_vertex_groups = False
me_cylinder_010.update()
me_cylinder_007 = bpy.data.meshes.new('Cylinder.007')
me_cylinder_007.from_pydata([(105.5, -105.5, 7.0), (79.1, -127.8, 7.0), (66.92, -135.9, -5.001), (104.8, -104.8, -5.238), (103.1, -103.1, 7.001), (-0.0002345, -150.0, 7.007), (37.45, -145.9, 7.0), (0.1004, -150.9, -5.555), (101.8, -101.8, -5.35), (87.76, -87.76, 7.003), (75.22, -75.22, -5.615), (75.06, -75.06, 7.013), (0.0, 0.0, -6.0), (0.0, 0.0, 6.0)], [], [(0, 1, 2, 3), (4, 5, 1, 0), (1, 6, 2), (3, 2, 7, 8), (9, 5, 4), (5, 6, 1), (2, 6, 7), (8, 7, 10), (11, 5, 9), (7, 6, 5), (10, 7, 12), (13, 5, 11), (5, 13, 12, 7), (10, 12, 13, 11, 9, 4, 0, 3, 8)])
_uv = me_cylinder_007.uv_layers.new(name='UVMap')
_uv.uv.foreach_set('vector', [0.223, 0.5233, 0.223, 0.3946, 0.268, 0.3426, 0.268, 0.5238, 0.223, 0.5208, 0.223, 0.1019, 0.223, 0.3946, 0.223, 0.5233, 0.223, 0.3946, 0.223, 0.232, 0.268, 0.3426, 0.6859, 0.3629, 0.6871, 0.3446, 0.5419, 0.2903, 0.6662, 0.3586, 0.223, 0.5232, 0.223, 0.1019, 0.223, 0.5208, 0.223, 0.1019, 0.223, 0.232, 0.223, 0.3946, 0.268, 0.3426, 0.223, 0.232, 0.268, 0.102, 0.6662, 0.3586, 0.5419, 0.2903, 0.7036, 0.3668, 0.223, 0.5106, 0.223, 0.1019, 0.223, 0.5232, 0.268, 0.102, 0.223, 0.232, 0.223, 0.1019, 0.7036, 0.3668, 0.5419, 0.2903, 0.1064, 0.01851, 0.0, 0.0, 0.223, 0.1019, 0.223, 0.5106, 0.223, 0.1019, 0.0, 0.0, 0.1064, 0.01851, 0.268, 0.102, 0.0, 0.0, 0.0, 0.0, 0.0, 0.0, 0.0, 0.0, 0.0, 0.0, 0.0, 0.0, 0.0, 0.0, 0.0, 0.0, 0.0, 0.0])
me_cylinder_007.use_remesh_preserve_volume = False
me_cylinder_007.use_remesh_preserve_attributes = False
me_cylinder_007.use_mirror_vertex_groups = False
me_cylinder_007.update()
me_cube_001 = bpy.data.meshes.new('Cube.001')
me_cube_001.from_pydata([(-12.0, -12.0, -12.0), (-12.0, -12.0, 12.0), (-12.0, 12.0, -12.0), (-12.0, 12.0, 12.0), (12.0, -12.0, -12.0), (12.0, -12.0, 12.0), (12.0, 12.0, -12.0), (12.0, 12.0, 12.0)], [], [(1, 3, 2, 0), (3, 7, 6, 2), (7, 5, 4, 6), (5, 1, 0, 4), (0, 2, 6, 4), (5, 7, 3, 1)])
me_cube_001.use_remesh_preserve_volume = False
me_cube_001.use_remesh_preserve_attributes = False
me_cube_001.use_mirror_vertex_groups = False
me_cube_001.update()
me_cube_002 = bpy.data.meshes.new('Cube.002')
me_cube_002.from_pydata([(-12.0, -12.0, -12.0), (-12.0, -12.0, 12.0), (-12.0, 12.0, -12.0), (-12.0, 12.0, 12.0), (12.0, -12.0, -12.0), (12.0, -12.0, 12.0), (12.0, 12.0, -12.0), (12.0, 12.0, 12.0)], [], [(1, 3, 2, 0), (3, 7, 6, 2), (7, 5, 4, 6), (5, 1, 0, 4), (0, 2, 6, 4), (5, 7, 3, 1)])
me_cube_002.use_remesh_preserve_volume = False
me_cube_002.use_remesh_preserve_attributes = False
me_cube_002.use_mirror_vertex_groups = False
me_cube_002.update()
me_cube_003 = bpy.data.meshes.new('Cube.003')
me_cube_003.from_pydata([(-12.0, -12.0, -12.0), (-12.0, -12.0, 12.0), (-12.0, 12.0, -12.0), (-12.0, 12.0, 12.0), (12.0, -12.0, -12.0), (12.0, -12.0, 12.0), (12.0, 12.0, -12.0), (12.0, 12.0, 12.0)], [], [(1, 3, 2, 0), (3, 7, 6, 2), (7, 5, 4, 6), (5, 1, 0, 4), (0, 2, 6, 4), (5, 7, 3, 1)])
me_cube_003.use_remesh_preserve_volume = False
me_cube_003.use_remesh_preserve_attributes = False
me_cube_003.use_mirror_vertex_groups = False
me_cube_003.update()

# ---- objects
ob_ucx_pavement2_01 = bpy.data.objects.new('UCX_Pavement2_01', me_cube)
ob_lamp = bpy.data.objects.new('Lamp', light_lamp)
ob_camera = bpy.data.objects.new('Camera', cam_camera)
ob_road = bpy.data.objects.new('Road', me_cylinder_005)
ob_pavement1 = bpy.data.objects.new('Pavement1', me_cylinder_004)
ob_pavement2 = bpy.data.objects.new('Pavement2', me_cylinder_009)
ob_ucx_road = bpy.data.objects.new('UCX_Road', me_cylinder_010)
ob_ucx_pavement1 = bpy.data.objects.new('UCX_Pavement1', me_cylinder_007)
ob_ucx_pavement2_02 = bpy.data.objects.new('UCX_Pavement2_02', me_cube_001)
ob_ucx_pavement2_03 = bpy.data.objects.new('UCX_Pavement2_03', me_cube_002)
ob_ucx_pavement2_04 = bpy.data.objects.new('UCX_Pavement2_04', me_cube_003)

# ---- transforms, parenting, visibility, modifiers, constraints
ob_ucx_pavement2_01.location = (60.05, -521.8, 5.0)
ob_ucx_pavement2_01.scale = (5.0, 6.25, 0.5)
ob_ucx_pavement2_01.lineart.crease_threshold = 0.0
ob_lamp.location = (4.076, 1.005, 5.904)
ob_lamp.rotation_euler = (0.6503, 0.05522, 1.866)
ob_lamp.lock_rotations_4d = False
ob_lamp.empty_display_type = 'ARROWS'
ob_lamp.color = (0.0, 0.0, 0.0, 0.0)
ob_lamp.lineart.crease_threshold = 0.0
ob_camera.location = (7.481, -6.508, 5.344)
ob_camera.rotation_euler = (1.109, 0.01082, 0.8149)
ob_camera.lock_rotations_4d = False
ob_camera.empty_display_type = 'ARROWS'
ob_camera.color = (0.0, 0.0, 0.0, 0.0)
ob_camera.display_type = 'WIRE'
ob_camera.lineart.crease_threshold = 0.0
ob_road.location = (0.0, 0.0, 0.0)
ob_road.lineart.crease_threshold = 0.0
ob_pavement1.location = (0.0, 0.0, 5.0)
ob_pavement1.scale = (1.0, 1.0, 1.0)
ob_pavement1.lineart.crease_threshold = 0.0
ob_pavement2.location = (0.0, 0.0, 6.0)
ob_pavement2.scale = (1.024, 1.022, 0.12)
ob_pavement2.lineart.crease_threshold = 0.0
ob_ucx_road.location = (0.0, 0.0, 0.0)
ob_ucx_road.lineart.crease_threshold = 0.0
ob_ucx_pavement1.location = (0.0, 0.0, 5.0)
ob_ucx_pavement1.lineart.crease_threshold = 0.0
ob_ucx_pavement2_02.location = (157.4, -499.5, 5.0)
ob_ucx_pavement2_02.rotation_euler = (0.0, 0.0, 0.2618)
ob_ucx_pavement2_02.scale = (5.0, 6.25, 0.5)
ob_ucx_pavement2_02.lineart.crease_threshold = 0.0
ob_ucx_pavement2_03.location = (257.0, -455.6, 5.0)
ob_ucx_pavement2_03.rotation_euler = (0.0, 0.0, 0.5236)
ob_ucx_pavement2_03.scale = (5.0, 6.25, 0.5)
ob_ucx_pavement2_03.lineart.crease_threshold = 0.0
ob_ucx_pavement2_04.location = (323.6, -407.1, 5.0)
ob_ucx_pavement2_04.rotation_euler = (0.0, 0.0, 0.6981)
ob_ucx_pavement2_04.scale = (5.0, 6.25, 0.5)
ob_ucx_pavement2_04.lineart.crease_threshold = 0.0

# ---- collection membership
col_collection_1.objects.link(ob_ucx_pavement2_01)
col_collection_1.objects.link(ob_lamp)
col_collection_1.objects.link(ob_camera)
col_collection_1.objects.link(ob_road)
col_collection_1.objects.link(ob_pavement1)
col_collection_1.objects.link(ob_pavement2)
col_collection_1.objects.link(ob_ucx_road)
col_collection_1.objects.link(ob_ucx_pavement1)
col_collection_1.objects.link(ob_ucx_pavement2_02)
col_collection_1.objects.link(ob_ucx_pavement2_03)
col_collection_1.objects.link(ob_ucx_pavement2_04)

# ---- scene / render settings (as saved in the file)
scene.camera = ob_camera
scene.frame_start = 1; scene.frame_end = 250; scene.frame_set(1)
scene.render.engine = 'CYCLES'
scene.render.resolution_percentage = 50
scene.render.dither_intensity = 0.0
scene.cycles.use_denoising = False
scene.cycles.samples = 10
scene.cycles.sampling_pattern = 'TABULATED_SOBOL'
scene.cycles.light_sampling_threshold = 0.0
scene.cycles.use_adaptive_sampling = False
scene.cycles.use_light_tree = False
scene.cycles.blur_glossy = 0.0
scene.cycles.pixel_filter_type = 'GAUSSIAN'
scene.cycles.sample_clamp_indirect = 0.0
scene.view_settings.view_transform = 'Standard'
scene.unit_settings.scale_length = 0.01
bpy.context.view_layer.update()
